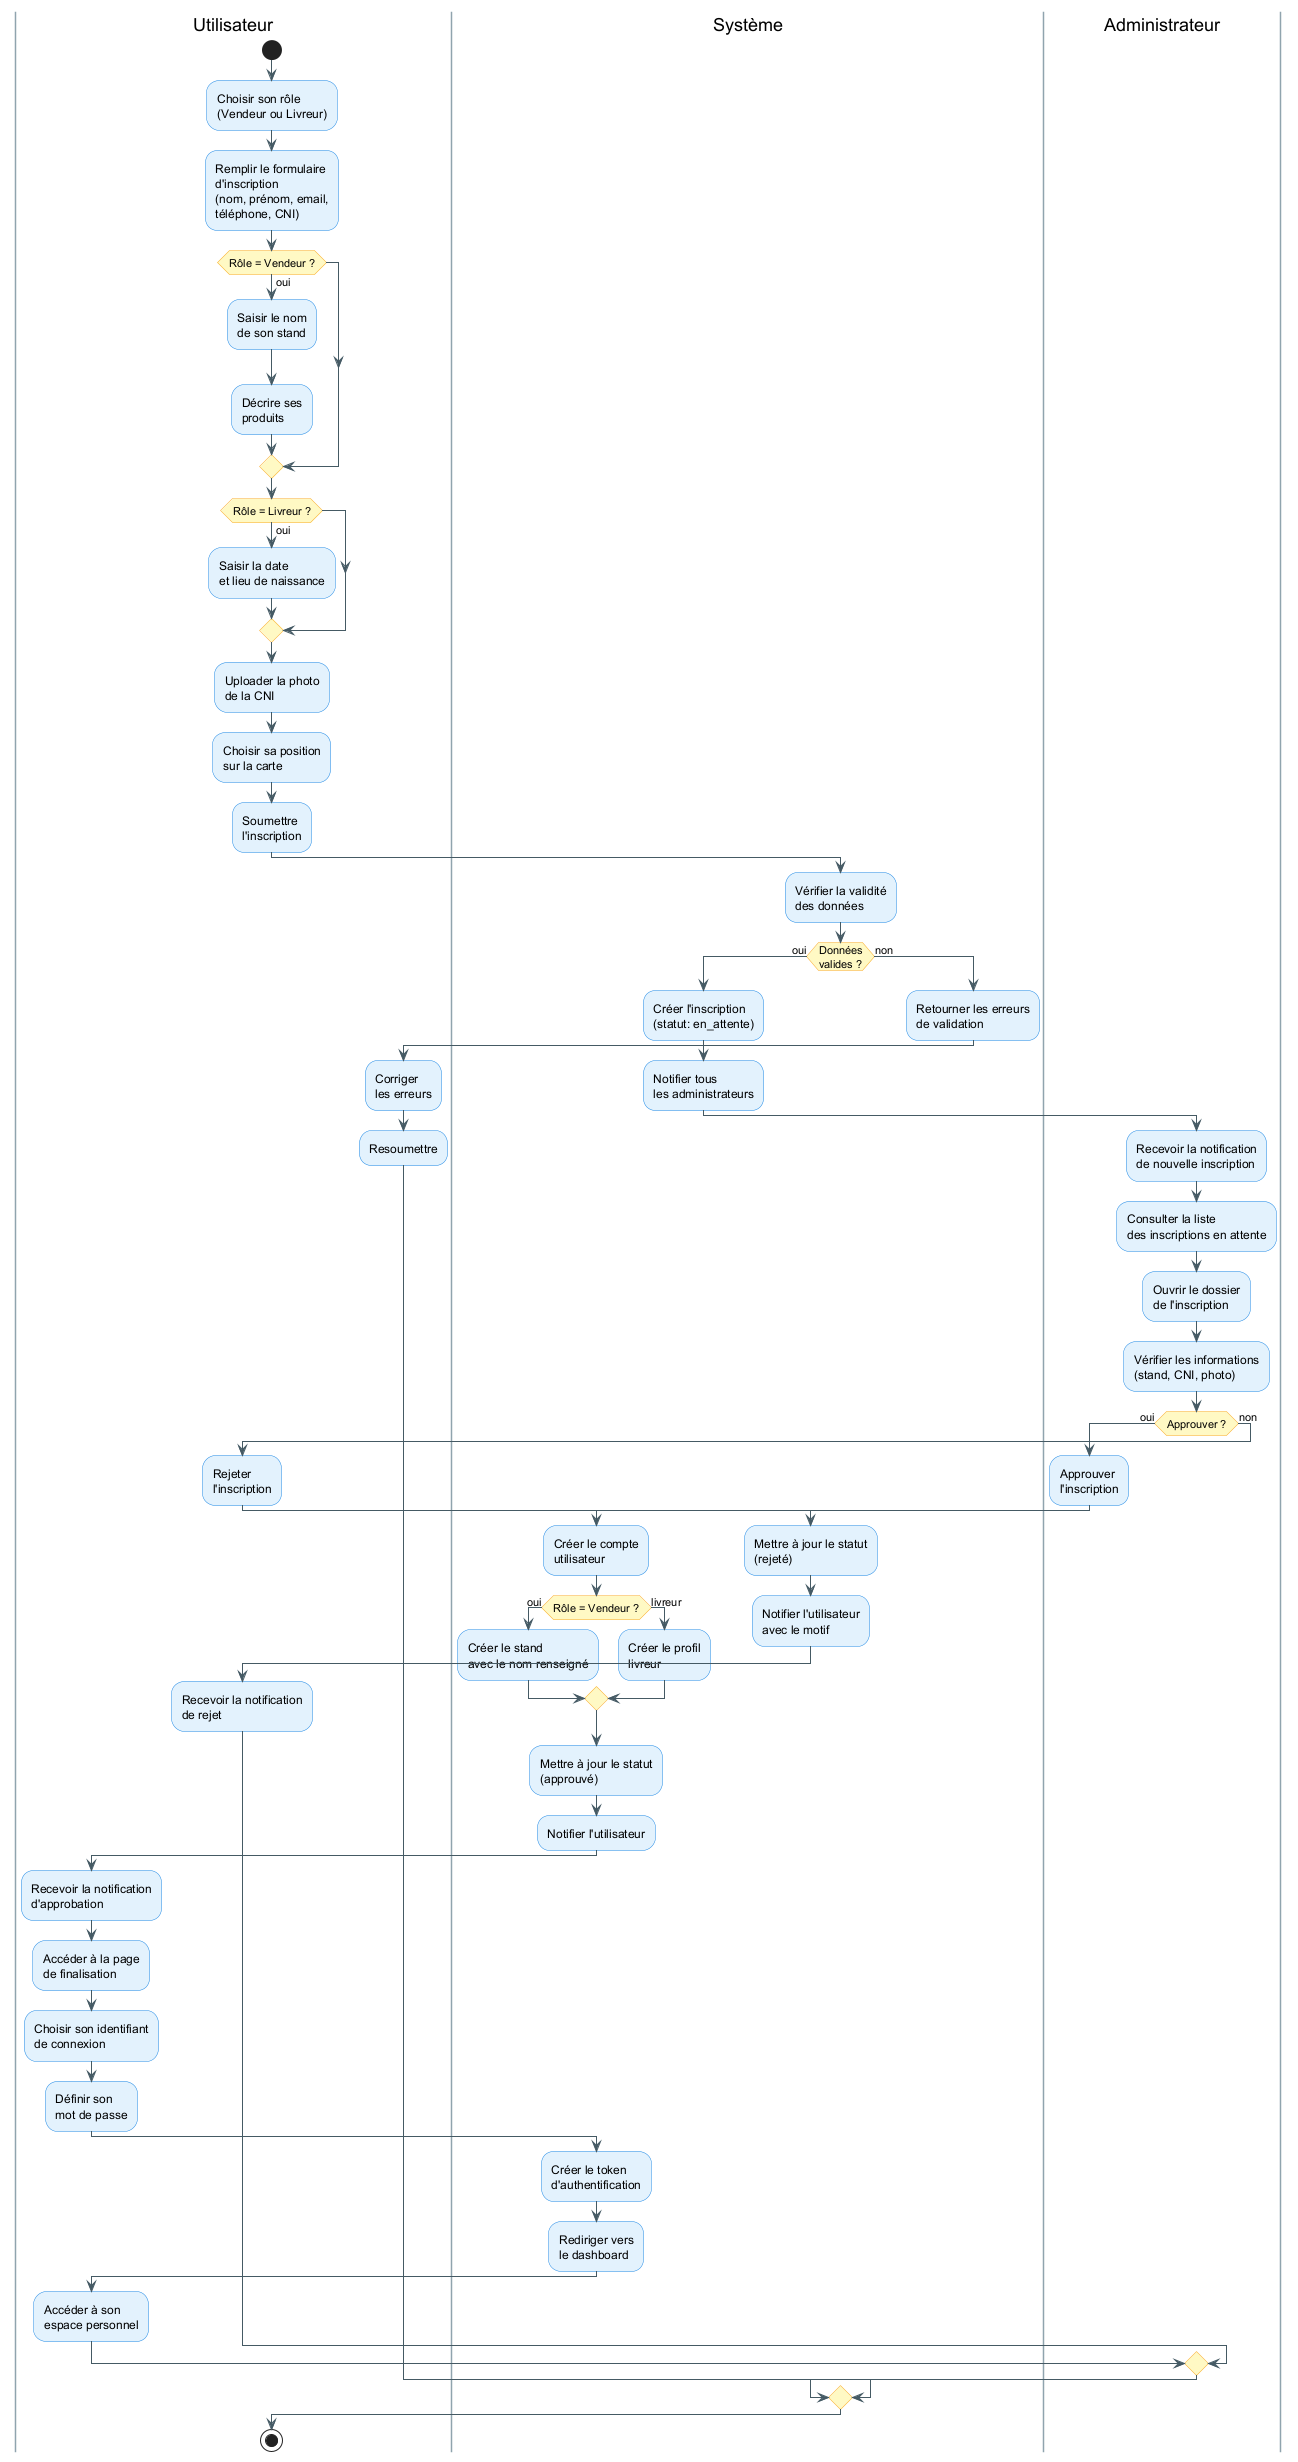

The diagram above was rendered by PlantUML. Its source (embedded in the PNG):
@startuml
' ===== DIAGRAMME D'ACTIVITÉ 2 : Inscription & Validation =====
' Plateforme SENFOIRE - Foire Internationale Virtuelle

skinparam activity {
  BackgroundColor #E3F2FD
  BorderColor #1E88E5
  FontSize 12
}
skinparam activityDiamond {
  BackgroundColor #FFF9C4
  BorderColor #F9A825
  FontSize 11
}
skinparam swimlane {
  BackgroundColor #F5F5F5
  BorderColor #90A4AE
  FontSize 13
}
skinparam arrow {
  Color #455A64
  FontSize 11
}

|Utilisateur|
start
:Choisir son rôle\n(Vendeur ou Livreur);
:Remplir le formulaire\nd'inscription\n(nom, prénom, email,\ntéléphone, CNI);

if (Rôle = Vendeur ?) then (oui)
  :Saisir le nom\nde son stand;
  :Décrire ses\nproduits;
endif

if (Rôle = Livreur ?) then (oui)
  :Saisir la date\net lieu de naissance;
endif

:Uploader la photo\nde la CNI;
:Choisir sa position\nsur la carte;
:Soumettre\nl'inscription;

|Système|
:Vérifier la validité\ndes données;

if (Données\nvalides ?) then (oui)
  :Créer l'inscription\n(statut: en_attente);
  :Notifier tous\nles administrateurs;

  |Administrateur|
  :Recevoir la notification\nde nouvelle inscription;
  :Consulter la liste\ndes inscriptions en attente;
  :Ouvrir le dossier\nde l'inscription;
  :Vérifier les informations\n(stand, CNI, photo);

  if (Approuver ?) then (oui)
    :Approuver\nl'inscription;

    |Système|
    :Créer le compte\nutilisateur;

    if (Rôle = Vendeur ?) then (oui)
      :Créer le stand\navec le nom renseigné;
    else (livreur)
      :Créer le profil\nlivreur;
    endif

    :Mettre à jour le statut\n(approuvé);
    :Notifier l'utilisateur;

    |Utilisateur|
    :Recevoir la notification\nd'approbation;
    :Accéder à la page\nde finalisation;
    :Choisir son identifiant\nde connexion;
    :Définir son\nmot de passe;

    |Système|
    :Créer le token\nd'authentification;
    :Rediriger vers\nle dashboard;

    |Utilisateur|
    :Accéder à son\nespace personnel;

  else (non)
    :Rejeter\nl'inscription;

    |Système|
    :Mettre à jour le statut\n(rejeté);
    :Notifier l'utilisateur\navec le motif;

    |Utilisateur|
    :Recevoir la notification\nde rejet;
  endif
else (non)
  |Système|
  :Retourner les erreurs\nde validation;

  |Utilisateur|
  :Corriger\nles erreurs;
  :Resoumettre;
endif

stop

@enduml